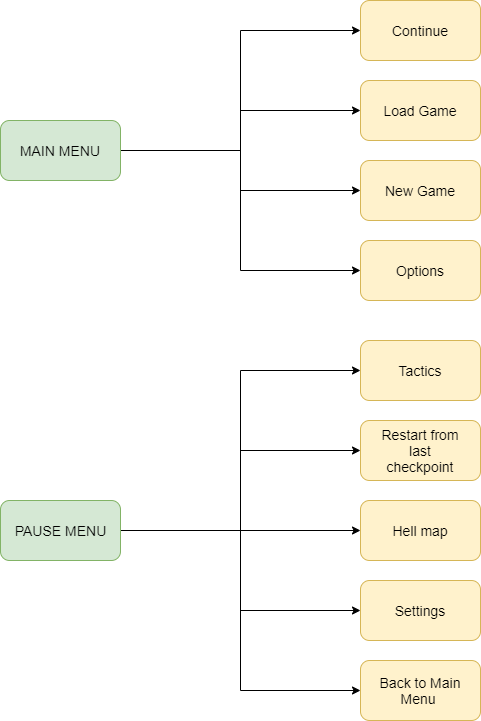

The diagram above was exported from draw.io. Its source (the exported page's mxGraphModel, read from the mxfile embedded in the PNG):
<mxGraphModel dx="1086" dy="806" grid="1" gridSize="10" guides="1" tooltips="1" connect="1" arrows="1" fold="1" page="1" pageScale="1" pageWidth="4681" pageHeight="3300" math="0" shadow="0">
  <root>
    <mxCell id="0" />
    <mxCell id="1" parent="0" />
    <mxCell id="eIyIhIg5ItHf4fWshNXv-11" style="edgeStyle=orthogonalEdgeStyle;rounded=0;orthogonalLoop=1;jettySize=auto;html=1;exitX=1;exitY=0.5;exitDx=0;exitDy=0;entryX=0;entryY=0.5;entryDx=0;entryDy=0;" parent="1" source="eIyIhIg5ItHf4fWshNXv-1" target="eIyIhIg5ItHf4fWshNXv-3" edge="1">
      <mxGeometry relative="1" as="geometry" />
    </mxCell>
    <mxCell id="eIyIhIg5ItHf4fWshNXv-12" style="edgeStyle=orthogonalEdgeStyle;rounded=0;orthogonalLoop=1;jettySize=auto;html=1;exitX=1;exitY=0.5;exitDx=0;exitDy=0;" parent="1" source="eIyIhIg5ItHf4fWshNXv-1" target="eIyIhIg5ItHf4fWshNXv-5" edge="1">
      <mxGeometry relative="1" as="geometry" />
    </mxCell>
    <mxCell id="eIyIhIg5ItHf4fWshNXv-13" style="edgeStyle=orthogonalEdgeStyle;rounded=0;orthogonalLoop=1;jettySize=auto;html=1;exitX=1;exitY=0.5;exitDx=0;exitDy=0;entryX=0;entryY=0.5;entryDx=0;entryDy=0;" parent="1" source="eIyIhIg5ItHf4fWshNXv-1" target="eIyIhIg5ItHf4fWshNXv-7" edge="1">
      <mxGeometry relative="1" as="geometry" />
    </mxCell>
    <mxCell id="eIyIhIg5ItHf4fWshNXv-14" style="edgeStyle=orthogonalEdgeStyle;rounded=0;orthogonalLoop=1;jettySize=auto;html=1;exitX=1;exitY=0.5;exitDx=0;exitDy=0;entryX=0;entryY=0.5;entryDx=0;entryDy=0;" parent="1" source="eIyIhIg5ItHf4fWshNXv-1" target="eIyIhIg5ItHf4fWshNXv-9" edge="1">
      <mxGeometry relative="1" as="geometry" />
    </mxCell>
    <mxCell id="eIyIhIg5ItHf4fWshNXv-1" value="" style="rounded=1;whiteSpace=wrap;html=1;fillColor=#d5e8d4;strokeColor=#82b366;" parent="1" vertex="1">
      <mxGeometry x="240" y="170" width="120" height="60" as="geometry" />
    </mxCell>
    <mxCell id="eIyIhIg5ItHf4fWshNXv-2" value="&lt;span style=&quot;font-size: 14px&quot;&gt;MAIN MENU&lt;/span&gt;" style="text;html=1;strokeColor=none;fillColor=none;align=center;verticalAlign=middle;whiteSpace=wrap;rounded=0;" parent="1" vertex="1">
      <mxGeometry x="255" y="190" width="90" height="20" as="geometry" />
    </mxCell>
    <mxCell id="eIyIhIg5ItHf4fWshNXv-3" value="" style="rounded=1;whiteSpace=wrap;html=1;fillColor=#fff2cc;strokeColor=#d6b656;" parent="1" vertex="1">
      <mxGeometry x="600" y="50" width="120" height="60" as="geometry" />
    </mxCell>
    <mxCell id="eIyIhIg5ItHf4fWshNXv-4" value="&lt;span style=&quot;font-size: 14px&quot;&gt;Continue&lt;/span&gt;" style="text;html=1;strokeColor=none;fillColor=none;align=center;verticalAlign=middle;whiteSpace=wrap;rounded=0;" parent="1" vertex="1">
      <mxGeometry x="615" y="70" width="90" height="20" as="geometry" />
    </mxCell>
    <mxCell id="eIyIhIg5ItHf4fWshNXv-5" value="" style="rounded=1;whiteSpace=wrap;html=1;fillColor=#fff2cc;strokeColor=#d6b656;" parent="1" vertex="1">
      <mxGeometry x="600" y="130" width="120" height="60" as="geometry" />
    </mxCell>
    <mxCell id="eIyIhIg5ItHf4fWshNXv-6" value="&lt;span style=&quot;font-size: 14px&quot;&gt;Load Game&lt;/span&gt;" style="text;html=1;strokeColor=none;fillColor=none;align=center;verticalAlign=middle;whiteSpace=wrap;rounded=0;" parent="1" vertex="1">
      <mxGeometry x="615" y="150" width="90" height="20" as="geometry" />
    </mxCell>
    <mxCell id="eIyIhIg5ItHf4fWshNXv-7" value="" style="rounded=1;whiteSpace=wrap;html=1;fillColor=#fff2cc;strokeColor=#d6b656;" parent="1" vertex="1">
      <mxGeometry x="600" y="210" width="120" height="60" as="geometry" />
    </mxCell>
    <mxCell id="eIyIhIg5ItHf4fWshNXv-8" value="&lt;span style=&quot;font-size: 14px&quot;&gt;New Game&lt;/span&gt;" style="text;html=1;strokeColor=none;fillColor=none;align=center;verticalAlign=middle;whiteSpace=wrap;rounded=0;" parent="1" vertex="1">
      <mxGeometry x="615" y="230" width="90" height="20" as="geometry" />
    </mxCell>
    <mxCell id="eIyIhIg5ItHf4fWshNXv-9" value="" style="rounded=1;whiteSpace=wrap;html=1;fillColor=#fff2cc;strokeColor=#d6b656;" parent="1" vertex="1">
      <mxGeometry x="600" y="290" width="120" height="60" as="geometry" />
    </mxCell>
    <mxCell id="eIyIhIg5ItHf4fWshNXv-10" value="&lt;span style=&quot;font-size: 14px&quot;&gt;Options&lt;/span&gt;" style="text;html=1;strokeColor=none;fillColor=none;align=center;verticalAlign=middle;whiteSpace=wrap;rounded=0;" parent="1" vertex="1">
      <mxGeometry x="615" y="310" width="90" height="20" as="geometry" />
    </mxCell>
    <mxCell id="eIyIhIg5ItHf4fWshNXv-15" style="edgeStyle=orthogonalEdgeStyle;rounded=0;orthogonalLoop=1;jettySize=auto;html=1;exitX=1;exitY=0.5;exitDx=0;exitDy=0;entryX=0;entryY=0.5;entryDx=0;entryDy=0;" parent="1" source="eIyIhIg5ItHf4fWshNXv-19" target="eIyIhIg5ItHf4fWshNXv-21" edge="1">
      <mxGeometry relative="1" as="geometry" />
    </mxCell>
    <mxCell id="eIyIhIg5ItHf4fWshNXv-16" style="edgeStyle=orthogonalEdgeStyle;rounded=0;orthogonalLoop=1;jettySize=auto;html=1;exitX=1;exitY=0.5;exitDx=0;exitDy=0;" parent="1" source="eIyIhIg5ItHf4fWshNXv-19" target="eIyIhIg5ItHf4fWshNXv-23" edge="1">
      <mxGeometry relative="1" as="geometry" />
    </mxCell>
    <mxCell id="eIyIhIg5ItHf4fWshNXv-17" style="edgeStyle=orthogonalEdgeStyle;rounded=0;orthogonalLoop=1;jettySize=auto;html=1;exitX=1;exitY=0.5;exitDx=0;exitDy=0;entryX=0;entryY=0.5;entryDx=0;entryDy=0;" parent="1" source="eIyIhIg5ItHf4fWshNXv-19" target="eIyIhIg5ItHf4fWshNXv-25" edge="1">
      <mxGeometry relative="1" as="geometry" />
    </mxCell>
    <mxCell id="eIyIhIg5ItHf4fWshNXv-18" style="edgeStyle=orthogonalEdgeStyle;rounded=0;orthogonalLoop=1;jettySize=auto;html=1;exitX=1;exitY=0.5;exitDx=0;exitDy=0;entryX=0;entryY=0.5;entryDx=0;entryDy=0;" parent="1" source="eIyIhIg5ItHf4fWshNXv-19" target="eIyIhIg5ItHf4fWshNXv-27" edge="1">
      <mxGeometry relative="1" as="geometry" />
    </mxCell>
    <mxCell id="eIyIhIg5ItHf4fWshNXv-45" style="edgeStyle=orthogonalEdgeStyle;rounded=0;orthogonalLoop=1;jettySize=auto;html=1;exitX=1;exitY=0.5;exitDx=0;exitDy=0;entryX=0;entryY=0.5;entryDx=0;entryDy=0;" parent="1" source="eIyIhIg5ItHf4fWshNXv-19" target="eIyIhIg5ItHf4fWshNXv-43" edge="1">
      <mxGeometry relative="1" as="geometry" />
    </mxCell>
    <mxCell id="eIyIhIg5ItHf4fWshNXv-19" value="" style="rounded=1;whiteSpace=wrap;html=1;fillColor=#d5e8d4;strokeColor=#82b366;" parent="1" vertex="1">
      <mxGeometry x="240" y="550" width="120" height="60" as="geometry" />
    </mxCell>
    <mxCell id="eIyIhIg5ItHf4fWshNXv-20" value="&lt;span style=&quot;font-size: 14px&quot;&gt;PAUSE MENU&lt;/span&gt;" style="text;html=1;strokeColor=none;fillColor=none;align=center;verticalAlign=middle;whiteSpace=wrap;rounded=0;" parent="1" vertex="1">
      <mxGeometry x="247.5" y="570" width="105" height="20" as="geometry" />
    </mxCell>
    <mxCell id="eIyIhIg5ItHf4fWshNXv-21" value="" style="rounded=1;whiteSpace=wrap;html=1;fillColor=#fff2cc;strokeColor=#d6b656;" parent="1" vertex="1">
      <mxGeometry x="600" y="390" width="120" height="60" as="geometry" />
    </mxCell>
    <mxCell id="eIyIhIg5ItHf4fWshNXv-22" value="&lt;span style=&quot;font-size: 14px&quot;&gt;Tactics&lt;/span&gt;" style="text;html=1;strokeColor=none;fillColor=none;align=center;verticalAlign=middle;whiteSpace=wrap;rounded=0;" parent="1" vertex="1">
      <mxGeometry x="615" y="410" width="90" height="20" as="geometry" />
    </mxCell>
    <mxCell id="eIyIhIg5ItHf4fWshNXv-23" value="" style="rounded=1;whiteSpace=wrap;html=1;fillColor=#fff2cc;strokeColor=#d6b656;" parent="1" vertex="1">
      <mxGeometry x="600" y="550" width="120" height="60" as="geometry" />
    </mxCell>
    <mxCell id="eIyIhIg5ItHf4fWshNXv-24" value="&lt;span style=&quot;font-size: 14px&quot;&gt;Hell map&lt;/span&gt;" style="text;html=1;strokeColor=none;fillColor=none;align=center;verticalAlign=middle;whiteSpace=wrap;rounded=0;" parent="1" vertex="1">
      <mxGeometry x="615" y="570" width="90" height="20" as="geometry" />
    </mxCell>
    <mxCell id="eIyIhIg5ItHf4fWshNXv-25" value="" style="rounded=1;whiteSpace=wrap;html=1;fillColor=#fff2cc;strokeColor=#d6b656;" parent="1" vertex="1">
      <mxGeometry x="600" y="630" width="120" height="60" as="geometry" />
    </mxCell>
    <mxCell id="eIyIhIg5ItHf4fWshNXv-26" value="&lt;span style=&quot;font-size: 14px&quot;&gt;Settings&lt;/span&gt;" style="text;html=1;strokeColor=none;fillColor=none;align=center;verticalAlign=middle;whiteSpace=wrap;rounded=0;" parent="1" vertex="1">
      <mxGeometry x="615" y="650" width="90" height="20" as="geometry" />
    </mxCell>
    <mxCell id="eIyIhIg5ItHf4fWshNXv-27" value="" style="rounded=1;whiteSpace=wrap;html=1;fillColor=#fff2cc;strokeColor=#d6b656;" parent="1" vertex="1">
      <mxGeometry x="600" y="710" width="120" height="60" as="geometry" />
    </mxCell>
    <mxCell id="eIyIhIg5ItHf4fWshNXv-28" value="&lt;span style=&quot;font-size: 14px&quot;&gt;Back to Main Menu&amp;nbsp;&lt;/span&gt;" style="text;html=1;strokeColor=none;fillColor=none;align=center;verticalAlign=middle;whiteSpace=wrap;rounded=0;" parent="1" vertex="1">
      <mxGeometry x="615" y="730" width="90" height="20" as="geometry" />
    </mxCell>
    <mxCell id="eIyIhIg5ItHf4fWshNXv-43" value="" style="rounded=1;whiteSpace=wrap;html=1;fillColor=#fff2cc;strokeColor=#d6b656;" parent="1" vertex="1">
      <mxGeometry x="600" y="470" width="120" height="60" as="geometry" />
    </mxCell>
    <mxCell id="eIyIhIg5ItHf4fWshNXv-44" value="&lt;span style=&quot;font-size: 14px&quot;&gt;Restart from last checkpoint&lt;/span&gt;" style="text;html=1;strokeColor=none;fillColor=none;align=center;verticalAlign=middle;whiteSpace=wrap;rounded=0;" parent="1" vertex="1">
      <mxGeometry x="615" y="490" width="90" height="20" as="geometry" />
    </mxCell>
  </root>
</mxGraphModel>